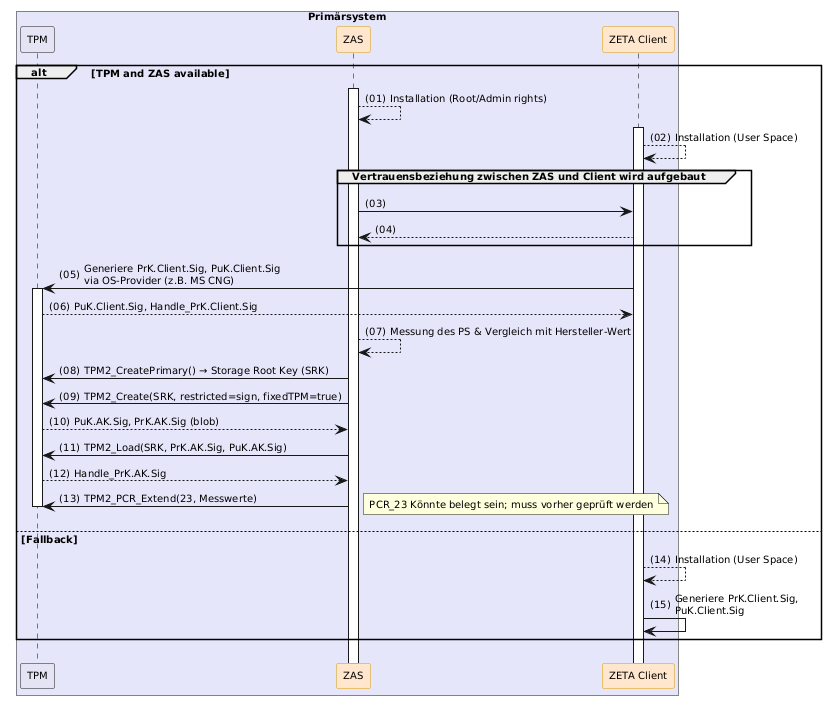

The diagram above was rendered by PlantUML. Its source (embedded in the PNG):
@startuml "client-installation"
autonumber "(00)"
skinparam defaultFontSize 10
skinparam defaultFontName Helvetica
skinparam DefaultMonospacedFontName Courier
skinparam lengthAdjust none
skinparam sequenceReferenceBackgroundColor White
skinparam SequenceReferenceFontSize 12
skinparam sequenceMessageAlign left
hide stereotype

' Box colors
!define ZETA_GUARD_COLOR #FFF3E5
!define LEI_COLOR #GhostWhite
!define LEI_COMPONENT_COLOR #E4E4F4
!define PRIMAERSYSTEM_COLOR #Lavender
!define PROVIDER_COLOR #EDFDEC

' Participant colors
<style>
sequenceDiagram {
  participant {
    .zeta {
      BackgroundColor #FFE6CC
      LineColor #D79B00
    }
    .provider {
      BackgroundColor #D5E8D4
      LineColor #82B366
    }
  }
  lifeline {
    BackgroundColor White
    LineColor Black
  }
}
</style>

' title Client Installation & Baseline-Etablierung

!pragma teoz true

box "Primärsystem" PRIMAERSYSTEM_COLOR
  participant "TPM" as TPM LEI_COMPONENT_COLOR
  participant ZAS as "ZAS" <<zeta>>
  participant Client as "ZETA Client" <<zeta>>
end box

alt TPM and ZAS available

    ZAS++    
    ZAS --> ZAS: Installation (Root/Admin rights)
    Client++
    Client --> Client: Installation (User Space)
    group Vertrauensbeziehung zwischen ZAS und Client wird aufgebaut
        ZAS -> Client
        Client --> ZAS
    end

    Client -> TPM++: Generiere PrK.Client.Sig, PuK.Client.Sig\nvia OS-Provider (z.B. MS CNG)
    TPM --> Client: PuK.Client.Sig, Handle_PrK.Client.Sig
    ZAS --> ZAS: Messung des PS & Vergleich mit Hersteller-Wert
    ZAS -> TPM: TPM2_CreatePrimary() → Storage Root Key (SRK)
    ZAS -> TPM: TPM2_Create(SRK, restricted=sign, fixedTPM=true)
    TPM --> ZAS: PuK.AK.Sig, PrK.AK.Sig (blob)
    ZAS -> TPM: TPM2_Load(SRK, PrK.AK.Sig, PuK.AK.Sig)
    TPM --> ZAS: Handle_PrK.AK.Sig
    ZAS -> TPM: TPM2_PCR_Extend(23, Messwerte)
    note right: PCR_23 Könnte belegt sein; muss vorher geprüft werden 
    TPM--

else Fallback
    Client --> Client: Installation (User Space)
    Client -> Client: Generiere PrK.Client.Sig,\nPuK.Client.Sig
end

@enduml